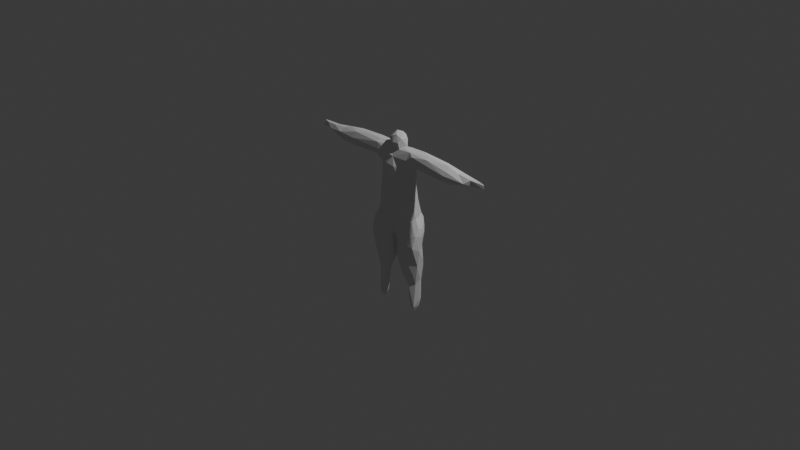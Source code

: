 # Source: leron_biped_full_body.blend  (saved by Blender 5.1.30; exported with 4.5.12 LTS)
import bpy
from mathutils import Matrix  # noqa: F401  (used for matrix-valued properties, if any)

bpy.ops.wm.read_factory_settings(use_empty=True)
scene = bpy.context.scene
scene.name = 'Scene'

# ---- collections
col_collection = bpy.data.collections.new('Collection'); scene.collection.children.link(col_collection)

# ---- world
world_world = bpy.data.worlds.new('World'); scene.world = world_world
world_world.use_nodes = True; world_world.node_tree.nodes.clear()
_N = world_world.node_tree.nodes; _L = world_world.node_tree.links
n0 = _N.new('ShaderNodeOutputWorld'); n0.name = 'World Output'; n0.location = (200, 100)
n1 = _N.new('ShaderNodeBackground'); n1.name = 'Background'; n1.location = (-200, 100)
n1.inputs[0].default_value = (0.05088, 0.05088, 0.05088, 1.0)
_L.new(n1.outputs[0], n0.inputs[0])
n0.is_active_output = True
world_world.color = (0.05088, 0.05088, 0.05088)
world_world.sun_shadow_jitter_overblur = 0.0

# ---- cameras
cam_camera = bpy.data.cameras.new('Camera')
cam_camera.clip_end = 100.0
cam_camera.ortho_scale = 7.314

# ---- lights
light_light = bpy.data.lights.new('Light', 'POINT')
light_light.energy = 1000.0
light_light.shadow_soft_size = 0.1

# ---- meshes
me_leronbipedfullbody = bpy.data.meshes.new('LeronBipedFullBody')
me_leronbipedfullbody.from_pydata([(-0.3229, -0.02845, -0.2682), (-0.2379, 0.001024, -0.9833), (-0.2057, -0.0183, -0.9518), (-0.1995, 0.005093, -0.9615), (-0.2622, -0.02286, -0.9239), (-0.2383, -0.04216, -0.8987), (-0.2171, -0.04409, -0.8575), (-0.1613, -0.02057, -0.7477), (-0.2626, -0.01599, -0.6389), (-0.2269, -0.04058, -0.652), (-0.1786, -0.03947, -0.7228), (-0.1705, -0.05481, -0.6237), (-0.2932, -0.051, -0.4121), (-0.2386, -0.08218, -0.4406), (-0.142, -0.07491, -0.5222), (-0.3009, -0.0169, -0.4382), (-0.2633, -0.09733, -0.2824), (-0.08343, -0.08213, -0.3803), (-0.3001, -0.09436, -0.186), (-0.2232, -0.1135, -0.1925), (-0.171, -0.09534, -0.09151), (-0.1575, -0.09284, -0.2401), (-0.3023, -0.05968, -0.04988), (-0.3236, -0.02307, -0.07174), (-0.3024, 0.0003389, 0.01626), (-0.227, -0.0554, 0.05999), (-0.26, -0.1001, -0.09562), (-0.1691, -0.08436, 0.02845), (-0.1377, -0.02083, -0.6483), (-0.1027, -0.05746, -0.543), (-0.1012, -0.03734, -0.5693), (-0.05927, -0.04692, -0.5037), (-0.03852, 0.04989, -0.3844), (-0.03764, -0.06301, -0.1866), (-0.03221, -0.0437, -0.3924), (-0.07676, -0.08094, -0.2165), (-0.02462, -0.0143, -0.1948), (-0.002927, -0.06951, -0.09954), (-0.0034, -0.02991, -0.1396), (0.005291, -0.007976, -0.1203), (-1.14, -0.0003699, 0.7002), (-1.142, -0.01318, 0.7275), (-1.062, -0.02002, 0.7616), (-1.038, -0.01037, 0.695), (-0.9956, -0.03947, 0.7116), (-0.951, -0.01811, 0.7584), (-0.8863, -0.02485, 0.6699), (-0.8924, -0.06223, 0.693), (-0.8206, -0.06452, 0.73), (-0.7989, -0.01941, 0.7704), (-0.7792, -0.05579, 0.6492), (-0.7215, 0.01407, 0.6369), (-0.6311, -0.01418, 0.6209), (-0.5961, -0.08129, 0.6781), (-0.5973, -0.08701, 0.7327), (-0.5682, -0.0565, 0.7956), (-0.5957, -0.0572, 0.6428), (-0.6844, -0.005617, 0.8001), (-0.4432, -0.02292, 0.8199), (-0.3016, 0.02634, 0.649), (-0.2088, -0.0895, 0.7309), (-0.2391, -0.07287, 0.79), (-0.2626, -0.05828, 0.6621), (-0.2983, 0.0233, 0.8236), (-0.2541, -0.03149, 0.8216), (-0.2533, -0.002318, 0.08937), (-0.1831, -0.08652, 0.1909), (-0.2357, -0.02435, 0.1996), (-0.1958, -0.04515, 0.4739), (-0.2502, -0.009764, 0.6238), (-0.2074, 0.009809, 0.5614), (-0.1961, -0.04227, 0.5904), (-0.1068, -0.0122, 0.8167), (-0.1172, 0.01976, 0.8183), (-0.12, -0.09531, 0.1416), (0.0004072, -0.08207, 0.3344), (-0.1287, -0.08621, 0.4119), (-0.04945, -0.08843, 0.3549), (-0.1122, -0.1164, 0.5346), (-0.05712, -0.1222, 0.4412), (-0.1394, -0.08635, 0.6413), (-0.04433, -0.12, 0.6362), (-0.001096, -0.1374, 0.5314), (-0.08229, -0.03883, 0.8069), (0.002524, -0.08983, 0.7115), (-0.04341, -0.05348, 0.7785), (-0.07612, -0.05035, 0.8887), (-0.08815, 0.0006156, 0.9111), (-0.02931, -0.06091, 0.9168), (-0.0179, -0.009385, 0.9636), (-0.007233, -0.07925, 0.8587), (-0.258, 0.02752, -0.9278), (-0.2746, 0.02364, -0.8416), (-0.263, 0.06102, -0.8356), (-0.2191, 0.06438, -0.842), (-0.2059, 0.0455, -0.9094), (-0.1684, 0.01751, -0.7883), (-0.2771, 0.02397, -0.6042), (-0.2603, 0.06879, -0.6203), (-0.2276, 0.07432, -0.6364), (-0.1585, 0.03718, -0.6303), (-0.2443, 0.102, -0.4727), (-0.2974, 0.05288, -0.3985), (-0.2166, 0.08207, -0.3528), (-0.3042, 0.03393, -0.1706), (-0.2348, 0.08119, -0.2629), (-0.2006, 0.1532, -0.153), (-0.3095, 0.05143, -0.05915), (-0.2574, 0.09207, 0.03507), (-0.2043, 0.1601, -0.08095), (-0.1207, 0.0515, -0.5235), (-0.1237, 0.08603, -0.4301), (-0.1742, 0.1068, -0.266), (-0.1024, 0.093, -0.2752), (-0.05778, 0.05915, -0.1976), (-0.1127, 0.1716, -0.08059), (-0.05443, 0.1502, 0.04097), (-0.1162, 0.1276, -0.1835), (-0.06871, 0.09793, -0.1434), (-0.002761, 0.1116, -0.06295), (0.0001244, 0.1427, -0.007255), (-0.008149, 0.0255, -0.08205), (-0.1933, 0.1511, 0.04754), (-1.119, 0.02199, 0.7205), (-1.119, 0.001302, 0.7628), (-0.8485, 0.03082, 0.694), (-0.9249, 0.02504, 0.7564), (-0.9078, 0.04148, 0.7362), (-0.7834, 0.0625, 0.7499), (-0.5939, 0.04992, 0.6418), (-0.8097, 0.0397, 0.7686), (-0.588, 0.08092, 0.7231), (-0.4435, 0.07517, 0.7815), (-0.4233, 0.09086, 0.722), (-0.5677, 0.03803, 0.807), (-0.2673, 0.05838, 0.6599), (-0.2452, 0.08816, 0.7146), (-0.3081, 0.05915, 0.8073), (-0.1875, 0.1213, 0.1081), (-0.2057, 0.03952, 0.4174), (-0.2253, 0.07826, 0.1204), (-0.1813, 0.09062, 0.2272), (-0.1756, 0.0682, 0.5994), (-0.1476, 0.1093, 0.6845), (-0.1805, 0.08052, 0.7745), (-0.06938, 0.1097, 0.1136), (-0.002371, 0.07914, 0.1726), (-0.001974, 0.1038, 0.07829), (-0.1408, 0.08451, 0.3703), (-0.09052, 0.09545, 0.2284), (-0.0001249, 0.07541, 0.4389), (-0.1079, 0.1154, 0.5153), (-0.09275, 0.09533, 0.3721), (-0.07403, 0.1248, 0.6683), (-0.002612, 0.1143, 0.6345), (-0.07844, 0.1076, 0.7372), (-0.002472, 0.09609, 0.7218), (0.0001589, 0.05811, 0.7779), (-0.0688, 0.05118, 0.8037), (-0.07618, 0.0524, 0.8795), (-0.04412, 0.04476, 0.9355), (-0.004872, 0.0791, 0.8587), (0.01383, 0.04208, 0.9435), (0.04634, 0.05364, 0.9169), (0.158, -0.002437, -0.7615), (0.06186, -0.0392, -0.5043), (0.1274, -0.0662, -0.5669), (0.1089, -0.03074, -0.5756), (0.07976, 0.07118, -0.4302), (0.1465, -0.02446, -0.6643), (0.02163, -0.009887, -0.3441), (0.03803, 0.04895, -0.3866), (0.04032, -0.05841, -0.4121), (0.04333, -0.07005, -0.1924), (0.08164, -0.08176, -0.3642), (0.1438, -0.09141, -0.2352), (0.02381, -0.00998, -0.176), (0.01423, -0.06129, -0.139), (-0.008498, -0.09074, 0.04887), (0.1648, -0.09478, -0.09399), (0.2312, 0.002471, -0.9817), (0.2008, -0.01438, -0.9442), (0.1928, -0.03824, -0.8295), (0.2522, -0.03431, -0.9197), (0.2746, 0.01936, -0.842), (0.1945, -0.05215, -0.667), (0.2247, -0.08926, -0.4174), (0.2579, -0.05587, -0.5216), (0.2595, -0.01657, -0.653), (0.3033, -0.03417, -0.4178), (0.326, -0.02831, -0.2462), (0.2258, -0.1151, -0.1792), (0.2583, -0.09808, -0.2762), (0.2937, -0.09839, -0.2021), (0.3035, -0.06665, -0.06954), (0.1624, -0.08569, 0.03044), (0.2608, -0.09749, -0.09081), (0.3257, -0.004343, -0.08601), (0.3097, 0.01922, -0.006521), (0.125, -0.0951, 0.1493), (0.06537, -0.09077, 0.3726), (0.1342, -0.08517, 0.423), (0.0435, -0.1191, 0.4282), (0.04645, -0.1211, 0.6259), (0.108, -0.1163, 0.5371), (0.1283, -0.08863, 0.6388), (0.05519, -0.05218, 0.7895), (0.0169, -0.05134, 0.9355), (0.05238, -0.06381, 0.854), (0.07064, -0.03941, 0.9021), (0.1098, 0.01168, 0.8174), (0.05246, 0.0003657, 0.9427), (0.08638, -0.0004119, 0.898), (0.1042, -0.02797, 0.8116), (0.184, -0.08531, 0.1956), (0.2231, -0.05568, 0.06003), (0.2503, -0.01058, 0.09125), (0.3008, -0.02128, 0.006061), (0.2131, -0.04607, 0.3274), (0.1954, -0.03801, 0.5359), (0.2138, 0.03146, 0.357), (0.2386, -0.06444, 0.6687), (0.2229, -0.04692, 0.631), (0.229, -0.000614, 0.6115), (0.2146, -0.05611, 0.8049), (0.1898, -0.09019, 0.7221), (0.2582, -0.08108, 0.7776), (0.3001, -0.02478, 0.6468), (0.626, -0.0042, 0.6236), (0.6851, -0.08389, 0.7191), (0.4425, -0.0627, 0.7999), (0.5216, -0.06165, 0.6515), (0.5881, -0.08473, 0.6926), (0.7237, -0.03875, 0.6301), (0.4363, -0.02187, 0.8208), (0.3439, 0.02336, 0.8263), (0.727, -0.0625, 0.755), (0.6845, -0.01304, 0.8014), (0.7146, 0.02641, 0.6391), (0.8233, -0.06532, 0.6698), (0.8247, -0.01927, 0.7659), (0.9293, -0.06027, 0.7089), (0.8447, -0.01809, 0.6608), (0.9398, -0.02728, 0.6827), (0.9896, -0.02658, 0.7531), (0.9914, -0.03118, 0.7003), (1.139, -0.01048, 0.7459), (1.126, -0.01822, 0.7181), (1.136, 0.001927, 0.7031), (0.1548, 0.03008, -0.6371), (0.1204, 0.0517, -0.5236), (0.1715, 0.09222, -0.4749), (0.1034, 0.09485, -0.2578), (0.1258, 0.09246, -0.3508), (0.06451, 0.06749, -0.1963), (0.08126, 0.1174, -0.1437), (0.1201, 0.1546, -0.1395), (0.176, 0.1109, -0.2564), (0.01991, 0.05985, -0.08163), (0.04093, 0.1523, -0.06596), (0.2, 0.1542, -0.1531), (0.1356, 0.1709, -0.05888), (0.2592, 0.03271, -0.9212), (0.1722, 0.02214, -0.8079), (0.1991, 0.04349, -0.8931), (0.2152, 0.06456, -0.8345), (0.2617, 0.06086, -0.8378), (0.2229, 0.07343, -0.6415), (0.2556, 0.06844, -0.6321), (0.2782, 0.03024, -0.6), (0.2509, 0.1015, -0.4706), (0.2245, 0.07968, -0.3626), (0.2976, 0.05366, -0.3789), (0.2444, 0.07609, -0.2625), (0.2975, 0.03568, -0.1932), (0.2063, 0.1567, -0.05203), (0.251, 0.1005, 0.04325), (0.3015, 0.06003, -0.05882), (0.05957, 0.15, 0.0457), (0.1578, 0.1251, 0.106), (0.06903, 0.1013, 0.149), (0.09872, 0.09665, 0.3835), (0.1532, 0.09358, 0.2403), (0.08329, 0.119, 0.5484), (0.04578, 0.05496, 0.7927), (0.07205, 0.1041, 0.7436), (0.06132, 0.1244, 0.6715), (0.1339, 0.06506, 0.7956), (0.06647, 0.05424, 0.8691), (0.07808, 0.03887, 0.8182), (0.2031, 0.07058, 0.2585), (0.2061, 0.109, 0.1116), (0.1998, 0.1496, 0.04768), (0.2473, 0.03516, 0.09681), (0.177, 0.06482, 0.4258), (0.1997, 0.04477, 0.5026), (0.1299, 0.1128, 0.6466), (0.1964, 0.04855, 0.5904), (0.2613, 0.05954, 0.6609), (0.2928, 0.02544, 0.6479), (0.2159, 0.09289, 0.7241), (0.4164, 0.07769, 0.7829), (0.5821, 0.04929, 0.6406), (0.6241, 0.05754, 0.7869), (0.5628, 0.08258, 0.7163), (0.7972, 0.05148, 0.7635), (0.8217, 0.05148, 0.7138), (0.929, 0.03857, 0.7329), (0.9208, 0.03503, 0.7525), (0.9418, 0.01534, 0.6961), (1.1, -0.003408, 0.7594), (1.11, 0.02157, 0.734)], [], [(4, 1, 2), (5, 4, 2), (2, 7, 6), (4, 6, 9), (9, 10, 11), (13, 9, 11), (13, 11, 14), (16, 12, 13), (16, 13, 17), (18, 16, 19), (20, 19, 21), (0, 18, 23), (23, 22, 24), (18, 26, 22), (22, 26, 25), (26, 18, 19), (28, 29, 10), (30, 29, 28), (17, 14, 29), (17, 34, 33), (21, 16, 17), (21, 17, 35), (178, 21, 35), (36, 38, 33), (178, 35, 37), (38, 37, 33), (41, 44, 42), (42, 44, 45), (124, 42, 45), (45, 44, 48), (47, 53, 54), (48, 47, 54), (55, 48, 54), (52, 56, 50), (55, 54, 61), (54, 53, 60), (62, 56, 52), (59, 62, 52), (58, 55, 64), (65, 25, 67), (25, 27, 66), (25, 68, 67), (70, 68, 71), (69, 62, 59), (60, 62, 80), (64, 61, 72), (76, 66, 74), (77, 74, 75), (68, 66, 76), (77, 79, 76), (71, 68, 80), (81, 78, 82), (84, 60, 80), (80, 81, 84), (90, 86, 85), (85, 86, 83), (88, 207, 89), (1, 4, 91), (3, 2, 1), (91, 4, 92), (91, 92, 93), (94, 91, 93), (95, 3, 1), (95, 96, 3), (97, 4, 8), (93, 92, 97), (95, 94, 100), (96, 7, 2), (95, 100, 96), (98, 97, 102), (101, 98, 102), (99, 98, 101), (111, 99, 101), (111, 110, 99), (103, 111, 101), (112, 111, 103), (102, 0, 104), (112, 103, 105), (104, 23, 107), (107, 24, 108), (109, 107, 108), (109, 106, 104), (115, 106, 109), (109, 122, 115), (99, 110, 100), (110, 28, 100), (30, 110, 31), (110, 32, 31), (36, 34, 32), (117, 112, 106), (113, 112, 117), (118, 114, 117), (117, 119, 118), (118, 38, 114), (118, 121, 38), (119, 121, 118), (115, 120, 117), (116, 120, 115), (120, 119, 117), (41, 123, 40), (123, 43, 40), (124, 45, 126), (126, 45, 130), (128, 125, 127), (125, 51, 46), (130, 49, 57), (128, 131, 125), (131, 129, 125), (130, 57, 134), (129, 51, 125), (134, 132, 128), (134, 57, 58), (132, 133, 131), (135, 59, 129), (134, 137, 132), (134, 63, 137), (108, 24, 140), (138, 108, 140), (109, 108, 122), (140, 65, 139), (148, 140, 139), (139, 68, 70), (70, 69, 142), (137, 144, 132), (155, 136, 144), (63, 73, 137), (158, 137, 73), (122, 116, 115), (116, 122, 138), (138, 145, 116), (116, 145, 147), (146, 147, 145), (149, 138, 141), (149, 146, 145), (152, 146, 149), (139, 151, 148), (151, 152, 148), (143, 151, 142), (153, 154, 151), (158, 157, 155), (73, 72, 158), (160, 87, 89), (159, 161, 158), (160, 161, 159), (162, 160, 89), (161, 157, 158), (165, 167, 166), (167, 169, 166), (165, 172, 171), (174, 166, 186), (176, 173, 177), (176, 170, 173), (38, 177, 37), (176, 38, 39), (37, 175, 178), (37, 177, 173), (178, 175, 179), (178, 179, 195), (183, 181, 180), (182, 181, 183), (185, 182, 183), (188, 185, 183), (166, 185, 187), (186, 166, 187), (189, 187, 188), (186, 187, 189), (191, 175, 192), (190, 193, 189), (190, 194, 193), (179, 191, 196), (196, 191, 193), (196, 193, 194), (215, 196, 194), (198, 217, 197), (199, 178, 195), (199, 75, 178), (82, 79, 202), (200, 199, 201), (204, 82, 202), (204, 202, 201), (204, 201, 219), (84, 81, 203), (85, 84, 206), (84, 203, 205), (90, 85, 206), (207, 208, 209), (211, 207, 209), (212, 211, 209), (210, 206, 213), (212, 209, 210), (214, 215, 218), (216, 218, 215), (201, 218, 219), (205, 219, 222), (227, 222, 223), (226, 225, 229), (221, 227, 231), (224, 226, 230), (221, 232, 225), (227, 233, 231), (230, 226, 229), (234, 224, 230), (228, 233, 227), (238, 233, 228), (239, 229, 232), (230, 236, 237), (242, 233, 238), (236, 229, 241), (240, 236, 241), (240, 241, 244), (310, 244, 246), (244, 245, 247), (247, 245, 248), (247, 248, 246), (167, 165, 250), (169, 167, 249), (253, 168, 252), (253, 251, 168), (171, 170, 176), (254, 171, 176), (252, 171, 254), (255, 256, 252), (257, 253, 252), (256, 257, 252), (119, 258, 121), (255, 258, 119), (258, 39, 121), (255, 39, 258), (120, 259, 119), (255, 254, 176), (261, 256, 259), (264, 180, 181), (264, 262, 180), (265, 262, 264), (262, 184, 183), (266, 184, 262), (264, 263, 249), (265, 264, 249), (268, 265, 267), (267, 250, 251), (269, 189, 188), (271, 270, 251), (272, 270, 271), (190, 189, 272), (273, 272, 271), (274, 272, 273), (276, 277, 275), (274, 197, 190), (277, 198, 197), (261, 275, 260), (280, 278, 147), (280, 279, 278), (278, 292, 261), (282, 279, 280), (150, 154, 283), (296, 294, 281), (157, 285, 156), (286, 154, 156), (284, 285, 157), (300, 286, 285), (162, 163, 160), (163, 161, 160), (161, 284, 157), (288, 289, 284), (211, 212, 163), (289, 212, 210), (288, 212, 289), (284, 289, 210), (284, 210, 287), (291, 293, 276), (290, 293, 291), (291, 276, 292), (276, 275, 292), (293, 217, 198), (282, 290, 291), (220, 216, 293), (294, 220, 290), (294, 295, 220), (295, 219, 220), (294, 296, 297), (295, 297, 219), (297, 223, 219), (299, 223, 298), (296, 298, 297), (287, 210, 235), (300, 302, 298), (298, 302, 299), (301, 304, 300), (303, 304, 301), (303, 305, 304), (305, 306, 304), (306, 238, 302), (306, 242, 238), (305, 310, 308), (308, 307, 306), (306, 309, 242), (307, 311, 309), (308, 310, 311), (6, 4, 5), (2, 6, 5), (8, 4, 9), (10, 9, 6), (10, 6, 7), (15, 8, 12), (13, 12, 9), (9, 12, 8), (15, 12, 0), (0, 12, 18), (12, 16, 18), (19, 16, 21), (23, 18, 22), (26, 19, 20), (27, 26, 20), (10, 7, 28), (14, 11, 29), (11, 10, 29), (31, 29, 30), (17, 13, 14), (17, 29, 31), (34, 17, 31), (33, 35, 17), (34, 36, 33), (178, 20, 21), (35, 33, 37), (43, 41, 40), (124, 41, 42), (44, 41, 43), (43, 46, 44), (46, 47, 44), (48, 44, 47), (49, 45, 48), (50, 47, 46), (46, 51, 50), (51, 52, 50), (47, 50, 53), (53, 50, 56), (49, 48, 55), (55, 57, 49), (62, 53, 56), (57, 55, 58), (61, 54, 60), (64, 55, 61), (24, 22, 25), (65, 24, 25), (27, 25, 26), (25, 66, 68), (139, 67, 68), (70, 71, 69), (62, 60, 53), (71, 62, 69), (80, 62, 71), (66, 27, 74), (178, 27, 20), (74, 27, 178), (77, 76, 74), (75, 74, 178), (78, 68, 76), (80, 68, 78), (78, 76, 79), (82, 78, 79), (81, 80, 78), (84, 61, 60), (85, 61, 84), (83, 61, 85), (72, 61, 83), (72, 83, 86), (87, 72, 86), (89, 87, 86), (88, 86, 90), (88, 89, 86), (95, 1, 91), (94, 95, 91), (3, 96, 2), (97, 92, 4), (98, 93, 97), (98, 99, 93), (93, 99, 94), (99, 100, 94), (15, 97, 8), (102, 97, 15), (102, 15, 0), (102, 104, 105), (103, 102, 105), (102, 103, 101), (104, 106, 105), (106, 112, 105), (104, 0, 23), (107, 23, 24), (109, 104, 107), (96, 28, 7), (96, 100, 28), (110, 30, 28), (113, 32, 111), (111, 32, 110), (32, 34, 31), (112, 113, 111), (113, 114, 32), (117, 114, 113), (114, 36, 32), (106, 115, 117), (114, 38, 36), (38, 121, 39), (41, 124, 123), (123, 125, 43), (126, 123, 124), (125, 46, 43), (123, 127, 125), (126, 127, 123), (130, 45, 49), (130, 127, 126), (130, 128, 127), (51, 129, 52), (130, 134, 128), (52, 129, 59), (128, 132, 131), (131, 133, 129), (133, 136, 129), (136, 135, 129), (132, 144, 133), (134, 58, 63), (140, 24, 65), (138, 122, 108), (139, 65, 67), (141, 138, 140), (148, 141, 140), (59, 135, 69), (135, 142, 69), (70, 142, 139), (142, 151, 139), (133, 144, 136), (136, 142, 135), (136, 143, 142), (63, 58, 64), (73, 63, 64), (137, 158, 144), (138, 149, 145), (147, 120, 116), (148, 149, 141), (152, 149, 148), (152, 150, 146), (151, 150, 152), (151, 154, 150), (143, 136, 155), (155, 144, 158), (143, 153, 151), (155, 153, 143), (206, 210, 209, 208), (155, 157, 156), (73, 64, 72), (159, 158, 72), (159, 72, 87), (160, 159, 87), (172, 165, 166), (171, 172, 170), (174, 173, 172), (174, 172, 166), (175, 174, 186), (170, 172, 173), (175, 173, 174), (177, 38, 176), (175, 37, 173), (185, 169, 164), (185, 166, 169), (185, 164, 182), (184, 188, 183), (185, 188, 187), (189, 193, 186), (175, 186, 192), (179, 175, 191), (193, 191, 192), (192, 186, 193), (196, 195, 179), (190, 197, 194), (217, 194, 197), (201, 199, 214), (202, 79, 77), (202, 77, 200), (200, 77, 75), (75, 199, 200), (202, 200, 201), (203, 81, 82), (203, 82, 204), (205, 203, 204), (224, 206, 84), (213, 206, 224), (225, 84, 205), (207, 88, 90), (208, 90, 206), (211, 89, 207), (208, 207, 90), (214, 199, 195), (214, 195, 215), (215, 195, 196), (194, 216, 215), (217, 216, 194), (218, 201, 214), (220, 219, 218), (205, 204, 219), (223, 222, 219), (224, 84, 225), (221, 205, 222), (225, 205, 221), (226, 224, 225), (221, 222, 227), (229, 225, 232), (221, 231, 232), (234, 213, 224), (234, 235, 213), (230, 229, 236), (234, 230, 237), (239, 232, 231), (233, 239, 231), (240, 237, 236), (241, 229, 239), (242, 239, 233), (242, 243, 239), (239, 243, 241), (154, 153, 155, 156), (243, 245, 241), (244, 241, 245), (246, 244, 247), (263, 164, 169), (249, 263, 169), (250, 165, 168), (249, 167, 250), (168, 165, 171), (171, 252, 168), (251, 250, 168), (254, 255, 252), (255, 176, 39), (259, 255, 119), (256, 255, 259), (278, 261, 259), (261, 260, 256), (263, 181, 182), (264, 181, 263), (262, 183, 180), (265, 266, 262), (263, 182, 164), (249, 267, 265), (268, 266, 265), (184, 269, 188), (266, 269, 184), (268, 269, 266), (250, 267, 249), (251, 270, 267), (267, 270, 268), (268, 272, 269), (270, 272, 268), (253, 271, 251), (269, 272, 189), (253, 257, 271), (260, 273, 257), (273, 271, 257), (273, 260, 274), (272, 274, 190), (256, 260, 257), (260, 275, 277), (274, 260, 277), (276, 198, 277), (274, 277, 197), (292, 275, 261), (146, 280, 147), (147, 278, 120), (120, 278, 259), (292, 278, 279), (281, 280, 150), (280, 281, 282), (281, 294, 282), (146, 150, 280), (150, 283, 281), (283, 286, 296), (296, 281, 283), (156, 285, 286), (286, 283, 154), (284, 287, 285), (285, 287, 300), (286, 300, 296), (162, 89, 211), (161, 163, 288), (211, 163, 162), (161, 288, 284), (288, 163, 212), (279, 291, 292), (293, 216, 217), (276, 293, 198), (294, 290, 282), (282, 291, 279), (220, 218, 216), (290, 220, 293), (294, 297, 295), (297, 298, 223), (223, 299, 227), (301, 300, 287), (300, 298, 296), (235, 210, 213), (299, 228, 227), (301, 287, 235), (303, 301, 235), (299, 302, 228), (300, 304, 302), (235, 234, 237), (303, 235, 237), (228, 302, 238), (306, 302, 304), (303, 237, 305), (305, 237, 240), (305, 308, 306), (310, 305, 240), (307, 309, 306), (309, 243, 242), (310, 240, 244), (308, 311, 307), (309, 245, 243), (309, 248, 245), (309, 311, 248), (311, 310, 246), (246, 248, 311)])
me_leronbipedfullbody.auto_texspace = False
me_leronbipedfullbody.update()
arm_humanoid = bpy.data.armatures.new('Humanoid')  # bones are not reproduced

# ---- objects
ob_light = bpy.data.objects.new('Light', light_light)
ob_camera = bpy.data.objects.new('Camera', cam_camera)
ob_humanoid = bpy.data.objects.new('Humanoid', arm_humanoid)
ob_leronbipedfullbody = bpy.data.objects.new('LeronBipedFullBody', me_leronbipedfullbody)

# ---- transforms, parenting, visibility, modifiers, constraints
ob_light.location = (4.076, 1.005, 5.904)
ob_light.rotation_euler = (0.6503, 0.05522, 1.866)
ob_light.lock_rotations_4d = False
ob_light.empty_display_type = 'ARROWS'
ob_light.color = (0.0, 0.0, 0.0, 0.0)
ob_light.lineart.crease_threshold = 0.0
ob_camera.location = (7.359, -6.926, 4.958)
ob_camera.rotation_euler = (1.109, 0.0, 0.8149)
ob_camera.lock_rotations_4d = False
ob_camera.empty_display_type = 'ARROWS'
ob_camera.color = (0.0, 0.0, 0.0, 0.0)
ob_camera.display_type = 'WIRE'
ob_camera.lineart.crease_threshold = 0.0
ob_humanoid.location = (0.0, 0.0, 0.0)
ob_leronbipedfullbody.location = (0.0, 0.0, 0.0)

# ---- collection membership
col_collection.objects.link(ob_light)
col_collection.objects.link(ob_camera)
col_collection.objects.link(ob_humanoid)
col_collection.objects.link(ob_leronbipedfullbody)

# ---- scene / render settings (as saved in the file)
scene.camera = ob_camera
scene.frame_start = 1; scene.frame_end = 250; scene.frame_set(1)
scene.render.engine = 'BLENDER_EEVEE_NEXT'
scene.render.bake_bias = 0.0
scene.render.bake_samples = 0
scene.cycles.sampling_pattern = 'TABULATED_SOBOL'
scene.eevee.use_volume_custom_range = False
bpy.context.view_layer.update()

